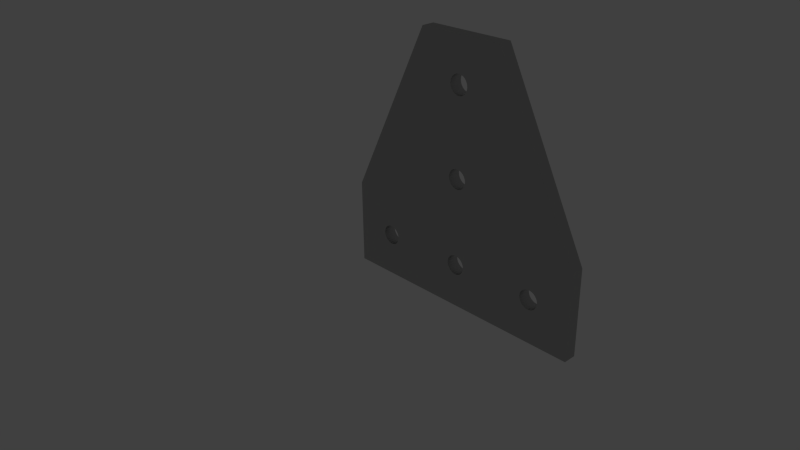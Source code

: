 # Source: connector.type_T__.h_.003__.l.greatest_.06__.l.smallest_.02__.w.greatest_.06__.w.smallest_.02.blend  (saved by Blender 2.74.0; exported with 4.5.12 LTS)
import bpy
from mathutils import Matrix  # noqa: F401  (used for matrix-valued properties, if any)

bpy.ops.wm.read_factory_settings(use_empty=True)
scene = bpy.context.scene
scene.name = 'Scene'

# ---- collections
col_collection_1 = bpy.data.collections.new('Collection 1'); scene.collection.children.link(col_collection_1)
col_collection_11 = bpy.data.collections.new('Collection 11'); scene.collection.children.link(col_collection_11)

# ---- materials (node trees are filled in below, after node groups)
mat_silver_000 = bpy.data.materials.new('Silver.000')
mat_silver_000.alpha_threshold = 0.0
mat_silver_000.diffuse_color = (0.3113, 0.3931, 0.28, 1.0)
mat_silver_000.roughness = 0.5
mat_silver_000.line_color = (0.0, 0.0, 0.0, 1.0)

# ---- material node trees
mat_silver_000.use_nodes = True; mat_silver_000.node_tree.nodes.clear()
_N = mat_silver_000.node_tree.nodes; _L = mat_silver_000.node_tree.links
n0 = _N.new('ShaderNodeBsdfDiffuse'); n0.name = 'Diffuse BSDF'; n0.location = (-100, 300)
n0.inputs[0].default_value = (0.5596, 0.5596, 0.5596, 1.0)
n1 = _N.new('ShaderNodeBsdfAnisotropic'); n1.name = 'Glossy BSDF'; n1.location = (-95, 193)
n1.distribution = 'BECKMANN'
n1.inputs[0].default_value = (0.4869, 0.4869, 0.4869, 1.0)
n1.inputs[1].default_value = 0.4472
n2 = _N.new('ShaderNodeMixShader'); n2.name = 'Mix Shader'; n2.location = (100, 300)
n2.width = 150
n2.inputs[0].default_value = 0.9
n3 = _N.new('ShaderNodeOutputMaterial'); n3.name = 'Material Output'; n3.location = (457, 312)
n3.width = 120
n4 = _N.new('ShaderNodeBsdfSheen'); n4.name = 'Velvet BSDF'; n4.location = (61, 404)
n4.width = 150
n4.distribution = 'ASHIKHMIN'
n4.inputs[0].default_value = (0.7725, 0.8, 0.7246, 1.0)
n4.inputs[1].default_value = 1.0
n5 = _N.new('ShaderNodeMixShader'); n5.name = 'Mix Shader.001'; n5.location = (274, 363)
n5.width = 150
n5.inputs[0].default_value = 0.9
_L.new(n2.outputs[0], n5.inputs[2])
_L.new(n0.outputs[0], n2.inputs[1])
_L.new(n1.outputs[0], n2.inputs[2])
_L.new(n5.outputs[0], n3.inputs[0])
_L.new(n4.outputs[0], n5.inputs[1])
n3.is_active_output = True

# ---- world
world_world = bpy.data.worlds.new('World'); scene.world = world_world
world_world.color = (0.05088, 0.05088, 0.05088)
world_world.use_sun_shadow = False
world_world.sun_shadow_jitter_overblur = 0.0
world_world.cycles.sampling_method = 'MANUAL'
world_world.cycles.sample_map_resolution = 256

# ---- cameras
cam_camera = bpy.data.cameras.new('Camera')
cam_camera.clip_end = 1e+05
cam_camera.lens = 35.0
cam_camera.sensor_width = 32.0
cam_camera.sensor_height = 18.0
cam_camera.ortho_scale = 7.314
cam_camera.dof.focus_distance = 0.0

# ---- lights
light_lamp = bpy.data.lights.new('Lamp', 'POINT')
light_lamp.transmission_factor = 0.0
light_lamp.cutoff_distance = 30.0
light_lamp.energy = 100.0
light_lamp.shadow_buffer_clip_start = 1.001
light_lamp.shadow_soft_size = 0.1
light_lamp.shadow_maximum_resolution = 0.006
light_lamp.use_absolute_resolution = True
light_lamp.cycles.use_multiple_importance_sampling = False

# ---- meshes
me_t_verbinder = bpy.data.meshes.new('T-Verbinder')
me_t_verbinder.from_pydata([(47.75, 10.0, 3.0), (47.75, 10.0, 0.0), (47.83, 10.58, 0.0), (47.83, 10.58, 3.0), (48.05, 11.12, 3.0), (48.05, 11.12, 0.0), (48.41, 11.59, 3.0), (48.41, 11.59, 0.0), (48.88, 11.95, 3.0), (48.88, 11.95, 0.0), (49.42, 12.17, 3.0), (50.0, 12.25, 3.0), (49.42, 12.17, 0.0), (50.58, 12.17, 3.0), (50.0, 12.25, 0.0), (51.12, 11.95, 3.0), (50.58, 12.17, 0.0), (51.59, 11.59, 3.0), (51.12, 11.95, 0.0), (51.95, 11.12, 3.0), (51.59, 11.59, 0.0), (52.17, 10.58, 3.0), (51.95, 11.12, 0.0), (52.25, 10.0, 3.0), (52.17, 10.58, 0.0), (52.25, 10.0, 0.0), (27.75, 10.0, 3.0), (27.75, 10.0, 0.0), (27.83, 10.58, 0.0), (27.83, 10.58, 3.0), (28.05, 11.12, 3.0), (28.05, 11.12, 0.0), (28.41, 11.59, 3.0), (28.41, 11.59, 0.0), (28.88, 11.95, 3.0), (28.88, 11.95, 0.0), (29.42, 12.17, 3.0), (30.0, 12.25, 3.0), (29.42, 12.17, 0.0), (30.58, 12.17, 3.0), (30.0, 12.25, 0.0), (31.12, 11.95, 3.0), (30.58, 12.17, 0.0), (31.59, 11.59, 3.0), (31.12, 11.95, 0.0), (31.95, 11.12, 3.0), (31.59, 11.59, 0.0), (32.17, 10.58, 3.0), (31.95, 11.12, 0.0), (32.25, 10.0, 3.0), (32.17, 10.58, 0.0), (32.25, 10.0, 0.0), (7.75, 10.0, 3.0), (7.75, 10.0, 0.0), (7.827, 10.58, 0.0), (7.827, 10.58, 3.0), (8.051, 11.12, 3.0), (8.051, 11.12, 0.0), (8.409, 11.59, 3.0), (8.409, 11.59, 0.0), (8.875, 11.95, 3.0), (8.875, 11.95, 0.0), (9.418, 12.17, 3.0), (10.0, 12.25, 3.0), (9.418, 12.17, 0.0), (10.58, 12.17, 3.0), (10.0, 12.25, 0.0), (11.12, 11.95, 3.0), (10.58, 12.17, 0.0), (11.59, 11.59, 3.0), (11.12, 11.95, 0.0), (11.95, 11.12, 3.0), (11.59, 11.59, 0.0), (12.17, 10.58, 3.0), (11.95, 11.12, 0.0), (12.25, 10.0, 3.0), (12.17, 10.58, 0.0), (12.25, 10.0, 0.0), (27.75, 30.0, 3.0), (27.75, 30.0, 0.0), (27.83, 30.58, 0.0), (27.83, 30.58, 3.0), (28.05, 31.12, 3.0), (28.05, 31.12, 0.0), (28.41, 31.59, 3.0), (28.41, 31.59, 0.0), (28.88, 31.95, 3.0), (28.88, 31.95, 0.0), (29.42, 32.17, 3.0), (30.0, 32.25, 3.0), (29.42, 32.17, 0.0), (30.58, 32.17, 3.0), (30.0, 32.25, 0.0), (31.12, 31.95, 3.0), (30.58, 32.17, 0.0), (31.59, 31.59, 3.0), (31.12, 31.95, 0.0), (31.95, 31.12, 3.0), (31.59, 31.59, 0.0), (32.17, 30.58, 3.0), (31.95, 31.12, 0.0), (32.25, 30.0, 3.0), (32.17, 30.58, 0.0), (32.25, 30.0, 0.0), (27.75, 50.0, 3.0), (27.75, 50.0, 0.0), (27.83, 50.58, 0.0), (27.83, 50.58, 3.0), (28.05, 51.12, 3.0), (28.05, 51.12, 0.0), (28.41, 51.59, 3.0), (28.41, 51.59, 0.0), (28.88, 51.95, 3.0), (28.88, 51.95, 0.0), (29.42, 52.17, 3.0), (30.0, 52.25, 3.0), (29.42, 52.17, 0.0), (30.58, 52.17, 3.0), (30.0, 52.25, 0.0), (31.12, 51.95, 3.0), (30.58, 52.17, 0.0), (31.59, 51.59, 3.0), (31.12, 51.95, 0.0), (31.95, 51.12, 3.0), (31.59, 51.59, 0.0), (32.17, 50.58, 3.0), (31.95, 51.12, 0.0), (32.25, 50.0, 3.0), (32.17, 50.58, 0.0), (32.25, 50.0, 0.0), (32.17, 49.42, 3.0), (31.95, 48.88, 3.0), (32.17, 49.42, 0.0), (31.59, 48.41, 3.0), (31.95, 48.88, 0.0), (31.12, 48.05, 3.0), (31.59, 48.41, 0.0), (30.58, 47.83, 3.0), (31.12, 48.05, 0.0), (30.0, 47.75, 3.0), (30.58, 47.83, 0.0), (29.42, 47.83, 3.0), (30.0, 47.75, 0.0), (29.42, 47.83, 0.0), (28.88, 48.05, 3.0), (28.88, 48.05, 0.0), (28.41, 48.41, 3.0), (28.41, 48.41, 0.0), (28.05, 48.88, 3.0), (28.05, 48.88, 0.0), (27.83, 49.42, 3.0), (27.83, 49.42, 0.0), (32.17, 29.42, 3.0), (31.95, 28.88, 3.0), (32.17, 29.42, 0.0), (31.59, 28.41, 3.0), (31.95, 28.88, 0.0), (31.12, 28.05, 3.0), (31.59, 28.41, 0.0), (30.58, 27.83, 3.0), (31.12, 28.05, 0.0), (30.0, 27.75, 3.0), (30.58, 27.83, 0.0), (29.42, 27.83, 3.0), (30.0, 27.75, 0.0), (29.42, 27.83, 0.0), (28.88, 28.05, 3.0), (28.88, 28.05, 0.0), (28.41, 28.41, 3.0), (28.41, 28.41, 0.0), (28.05, 28.88, 3.0), (28.05, 28.88, 0.0), (27.83, 29.42, 3.0), (27.83, 29.42, 0.0), (12.17, 9.418, 3.0), (11.95, 8.875, 3.0), (12.17, 9.418, 0.0), (11.59, 8.409, 3.0), (11.95, 8.875, 0.0), (11.12, 8.051, 3.0), (11.59, 8.409, 0.0), (10.58, 7.827, 3.0), (11.12, 8.051, 0.0), (10.0, 7.75, 3.0), (10.58, 7.827, 0.0), (9.418, 7.827, 3.0), (10.0, 7.75, 0.0), (9.418, 7.827, 0.0), (8.875, 8.051, 3.0), (8.875, 8.051, 0.0), (8.409, 8.409, 3.0), (8.409, 8.409, 0.0), (8.051, 8.875, 3.0), (8.051, 8.875, 0.0), (7.827, 9.418, 3.0), (7.827, 9.418, 0.0), (32.17, 9.418, 3.0), (31.95, 8.875, 3.0), (32.17, 9.418, 0.0), (31.59, 8.409, 3.0), (31.95, 8.875, 0.0), (31.12, 8.051, 3.0), (31.59, 8.409, 0.0), (30.58, 7.827, 3.0), (31.12, 8.051, 0.0), (30.0, 7.75, 3.0), (30.58, 7.827, 0.0), (29.42, 7.827, 3.0), (30.0, 7.75, 0.0), (29.42, 7.827, 0.0), (28.88, 8.051, 3.0), (28.88, 8.051, 0.0), (28.41, 8.409, 3.0), (28.41, 8.409, 0.0), (28.05, 8.875, 3.0), (28.05, 8.875, 0.0), (27.83, 9.418, 3.0), (27.83, 9.418, 0.0), (52.17, 9.418, 3.0), (51.95, 8.875, 3.0), (52.17, 9.418, 0.0), (51.59, 8.409, 3.0), (51.95, 8.875, 0.0), (51.12, 8.051, 3.0), (51.59, 8.409, 0.0), (50.58, 7.827, 3.0), (51.12, 8.051, 0.0), (50.0, 7.75, 3.0), (50.58, 7.827, 0.0), (49.42, 7.827, 3.0), (50.0, 7.75, 0.0), (49.42, 7.827, 0.0), (48.88, 8.051, 3.0), (48.88, 8.051, 0.0), (48.41, 8.409, 3.0), (48.41, 8.409, 0.0), (48.05, 8.875, 3.0), (48.05, 8.875, 0.0), (47.83, 9.418, 3.0), (47.83, 9.418, 0.0), (0.0, 20.0, 0.0), (20.0, 60.0, 3.0), (20.0, 60.0, 0.0), (0.0, 20.0, 3.0), (40.0, 60.0, 3.0), (40.0, 60.0, 0.0), (60.0, 20.0, 3.0), (60.0, 20.0, 0.0), (60.0, 0.0, 3.0), (60.0, 0.0, 0.0), (0.0, 0.0, 3.0), (0.0, 0.0, 0.0)], [], [(0, 1, 2), (3, 0, 2), (4, 3, 5), (3, 2, 5), (6, 4, 7), (4, 5, 7), (8, 6, 9), (10, 8, 9), (6, 7, 9), (11, 10, 12), (10, 9, 12), (13, 11, 14), (11, 12, 14), (15, 13, 16), (13, 14, 16), (17, 15, 18), (15, 16, 18), (19, 17, 20), (17, 18, 20), (21, 19, 22), (19, 20, 22), (23, 21, 24), (21, 22, 24), (23, 24, 25), (26, 27, 28), (29, 26, 28), (30, 29, 31), (29, 28, 31), (32, 30, 33), (30, 31, 33), (34, 32, 35), (36, 34, 35), (32, 33, 35), (37, 36, 38), (36, 35, 38), (39, 37, 40), (37, 38, 40), (41, 39, 42), (39, 40, 42), (43, 41, 44), (41, 42, 44), (45, 43, 46), (43, 44, 46), (47, 45, 48), (45, 46, 48), (49, 47, 50), (47, 48, 50), (49, 50, 51), (52, 53, 54), (55, 52, 54), (56, 55, 57), (55, 54, 57), (58, 56, 59), (56, 57, 59), (60, 58, 61), (62, 60, 61), (58, 59, 61), (63, 62, 64), (62, 61, 64), (65, 63, 66), (63, 64, 66), (67, 65, 68), (65, 66, 68), (69, 67, 70), (67, 68, 70), (71, 69, 72), (69, 70, 72), (73, 71, 74), (71, 72, 74), (75, 73, 76), (73, 74, 76), (75, 76, 77), (78, 79, 80), (81, 78, 80), (82, 81, 83), (81, 80, 83), (84, 82, 85), (82, 83, 85), (86, 84, 87), (88, 86, 87), (84, 85, 87), (89, 88, 90), (88, 87, 90), (91, 89, 92), (89, 90, 92), (93, 91, 94), (91, 92, 94), (95, 93, 96), (93, 94, 96), (97, 95, 98), (95, 96, 98), (99, 97, 100), (97, 98, 100), (101, 99, 102), (99, 100, 102), (101, 102, 103), (104, 105, 106), (107, 104, 106), (108, 107, 109), (107, 106, 109), (110, 108, 111), (108, 109, 111), (112, 110, 113), (114, 112, 113), (110, 111, 113), (115, 114, 116), (114, 113, 116), (117, 115, 118), (115, 116, 118), (119, 117, 120), (117, 118, 120), (121, 119, 122), (119, 120, 122), (123, 121, 124), (121, 122, 124), (125, 123, 126), (123, 124, 126), (127, 125, 128), (125, 126, 128), (127, 128, 129), (130, 127, 129), (131, 130, 132), (130, 129, 132), (133, 131, 134), (131, 132, 134), (135, 133, 136), (133, 134, 136), (137, 135, 138), (135, 136, 138), (139, 137, 140), (137, 138, 140), (141, 139, 142), (139, 140, 142), (141, 142, 143), (144, 141, 145), (141, 143, 145), (146, 144, 147), (144, 145, 147), (148, 146, 149), (146, 147, 149), (150, 148, 151), (148, 149, 151), (104, 150, 105), (150, 151, 105), (152, 101, 103), (153, 152, 154), (152, 103, 154), (155, 153, 156), (153, 154, 156), (157, 155, 158), (155, 156, 158), (159, 157, 160), (157, 158, 160), (161, 159, 162), (159, 160, 162), (163, 161, 164), (161, 162, 164), (163, 164, 165), (166, 163, 167), (163, 165, 167), (168, 166, 169), (166, 167, 169), (170, 168, 171), (168, 169, 171), (172, 170, 173), (170, 171, 173), (78, 172, 79), (172, 173, 79), (174, 75, 77), (175, 174, 176), (174, 77, 176), (177, 175, 178), (175, 176, 178), (179, 177, 180), (177, 178, 180), (181, 179, 182), (179, 180, 182), (183, 181, 184), (181, 182, 184), (185, 183, 186), (183, 184, 186), (185, 186, 187), (188, 185, 189), (185, 187, 189), (190, 188, 191), (188, 189, 191), (192, 190, 193), (190, 191, 193), (194, 192, 195), (192, 193, 195), (52, 194, 53), (194, 195, 53), (196, 49, 51), (197, 196, 198), (196, 51, 198), (199, 197, 200), (197, 198, 200), (201, 199, 202), (199, 200, 202), (203, 201, 204), (201, 202, 204), (205, 203, 206), (203, 204, 206), (207, 205, 208), (205, 206, 208), (207, 208, 209), (210, 207, 211), (207, 209, 211), (212, 210, 213), (210, 211, 213), (214, 212, 215), (212, 213, 215), (216, 214, 217), (214, 215, 217), (26, 216, 27), (216, 217, 27), (218, 23, 25), (219, 218, 220), (218, 25, 220), (221, 219, 222), (219, 220, 222), (223, 221, 224), (221, 222, 224), (225, 223, 226), (223, 224, 226), (227, 225, 228), (225, 226, 228), (229, 227, 230), (227, 228, 230), (229, 230, 231), (232, 229, 233), (229, 231, 233), (234, 232, 235), (232, 233, 235), (236, 234, 237), (234, 235, 237), (238, 236, 239), (236, 237, 239), (0, 238, 1), (238, 239, 1), (240, 241, 242), (243, 241, 240), (241, 244, 245), (241, 245, 242), (245, 246, 247), (244, 246, 245), (246, 248, 249), (246, 249, 247), (248, 250, 251), (248, 251, 249), (250, 243, 240), (250, 240, 251), (188, 190, 250), (192, 250, 190), (194, 250, 192), (185, 188, 250), (52, 250, 194), (183, 185, 250), (181, 183, 250), (243, 250, 52), (243, 52, 55), (243, 55, 56), (243, 56, 58), (60, 243, 58), (62, 243, 60), (63, 243, 62), (65, 243, 63), (210, 177, 179), (210, 212, 177), (214, 175, 177), (214, 177, 212), (207, 181, 250), (207, 179, 181), (207, 210, 179), (216, 75, 174), (216, 174, 175), (216, 175, 214), (205, 207, 250), (26, 75, 216), (29, 73, 75), (29, 75, 26), (30, 69, 71), (30, 71, 73), (30, 73, 29), (32, 69, 30), (168, 69, 32), (232, 199, 201), (232, 234, 199), (170, 69, 168), (170, 67, 69), (166, 168, 32), (166, 32, 34), (236, 197, 199), (236, 199, 234), (238, 197, 236), (238, 196, 197), (163, 166, 34), (163, 34, 36), (163, 36, 37), (172, 67, 170), (172, 65, 67), (172, 243, 65), (229, 232, 201), (229, 201, 203), (0, 196, 238), (0, 47, 49), (0, 49, 196), (161, 163, 37), (161, 37, 39), (78, 243, 172), (47, 0, 3), (3, 45, 47), (159, 161, 39), (81, 243, 78), (82, 243, 81), (157, 159, 39), (157, 39, 41), (157, 41, 43), (4, 45, 3), (6, 45, 4), (6, 43, 45), (248, 221, 223), (248, 223, 225), (248, 225, 227), (248, 227, 229), (248, 229, 203), (248, 203, 205), (248, 205, 250), (155, 157, 43), (155, 43, 6), (8, 155, 6), (153, 155, 8), (219, 221, 248), (218, 219, 248), (10, 153, 8), (152, 153, 10), (23, 218, 248), (148, 84, 146), (148, 82, 84), (148, 243, 82), (144, 146, 84), (144, 84, 86), (141, 144, 86), (141, 86, 88), (141, 88, 89), (150, 243, 148), (139, 141, 89), (137, 139, 89), (137, 89, 91), (137, 91, 93), (135, 93, 95), (135, 137, 93), (246, 10, 11), (246, 11, 13), (246, 13, 15), (246, 15, 17), (246, 23, 248), (246, 17, 19), (246, 19, 21), (246, 21, 23), (246, 97, 99), (246, 99, 101), (246, 101, 152), (246, 152, 10), (241, 104, 107), (241, 107, 108), (241, 150, 104), (241, 243, 150), (110, 241, 108), (133, 135, 95), (131, 95, 97), (131, 133, 95), (131, 97, 246), (112, 241, 110), (114, 241, 112), (130, 131, 246), (115, 241, 114), (244, 115, 117), (244, 117, 119), (244, 119, 121), (244, 121, 123), (244, 123, 125), (244, 125, 127), (244, 127, 130), (244, 130, 246), (244, 241, 115), (191, 251, 193), (251, 191, 189), (251, 189, 187), (193, 251, 195), (195, 251, 53), (251, 187, 186), (251, 186, 184), (53, 251, 240), (59, 57, 240), (57, 54, 240), (54, 53, 240), (59, 240, 61), (61, 240, 64), (64, 240, 66), (66, 240, 68), (180, 178, 213), (213, 178, 215), (184, 182, 211), (182, 180, 211), (180, 213, 211), (251, 184, 209), (184, 211, 209), (178, 176, 217), (176, 77, 217), (215, 178, 217), (251, 209, 208), (217, 77, 27), (27, 77, 28), (77, 76, 28), (76, 74, 28), (28, 74, 31), (74, 72, 31), (31, 72, 33), (33, 72, 169), (202, 200, 235), (202, 235, 233), (204, 202, 233), (33, 169, 167), (35, 33, 167), (169, 72, 171), (72, 70, 171), (235, 200, 237), (200, 198, 237), (237, 198, 239), (204, 233, 231), (206, 204, 231), (35, 167, 165), (40, 38, 165), (38, 35, 165), (171, 70, 173), (70, 68, 173), (68, 240, 173), (239, 198, 1), (198, 51, 1), (40, 165, 164), (173, 240, 79), (1, 51, 2), (51, 50, 2), (50, 48, 2), (40, 164, 162), (44, 42, 162), (42, 40, 162), (79, 240, 80), (44, 162, 160), (80, 240, 83), (2, 48, 5), (48, 46, 5), (231, 230, 249), (230, 228, 249), (228, 226, 249), (206, 231, 249), (208, 206, 249), (251, 208, 249), (249, 226, 224), (44, 160, 158), (46, 44, 158), (5, 46, 7), (46, 158, 7), (249, 224, 222), (158, 156, 9), (7, 158, 9), (249, 222, 220), (12, 9, 154), (9, 156, 154), (249, 220, 25), (147, 85, 149), (85, 83, 149), (83, 240, 149), (85, 147, 145), (87, 85, 145), (149, 240, 151), (92, 90, 143), (90, 87, 143), (87, 145, 143), (92, 143, 142), (96, 94, 140), (94, 92, 140), (92, 142, 140), (96, 140, 138), (18, 16, 247), (16, 14, 247), (14, 12, 247), (103, 102, 247), (102, 100, 247), (154, 103, 247), (12, 154, 247), (249, 25, 247), (25, 24, 247), (24, 22, 247), (22, 20, 247), (20, 18, 247), (109, 106, 242), (106, 105, 242), (105, 151, 242), (151, 240, 242), (109, 242, 111), (96, 138, 136), (98, 96, 136), (100, 98, 134), (247, 100, 134), (98, 136, 134), (111, 242, 113), (247, 134, 132), (113, 242, 116), (116, 242, 118), (129, 128, 245), (128, 126, 245), (126, 124, 245), (124, 122, 245), (122, 120, 245), (120, 118, 245), (247, 132, 245), (132, 129, 245), (118, 242, 245)])
me_t_verbinder.materials.append(mat_silver_000)
me_t_verbinder.use_remesh_preserve_volume = False
me_t_verbinder.use_remesh_preserve_attributes = False
me_t_verbinder.use_mirror_vertex_groups = False
me_t_verbinder.update()

# ---- objects
ob_t_verbinder = bpy.data.objects.new('T-Verbinder', me_t_verbinder)
ob_lamp = bpy.data.objects.new('Lamp', light_lamp)
ob_camera = bpy.data.objects.new('Camera', cam_camera)

# ---- transforms, parenting, visibility, modifiers, constraints
ob_t_verbinder.location = (0.0, 0.0, 0.0)
ob_t_verbinder.rotation_euler = (1.571, -0.0, 0.0)
ob_t_verbinder.lineart.crease_threshold = 0.0
ob_lamp.location = (77.45, 19.1, 112.2)
ob_lamp.rotation_euler = (0.6503, 0.05522, 1.866)
ob_lamp.scale = (19.0, 19.0, 19.0)
ob_lamp.lock_rotations_4d = False
ob_lamp.empty_display_type = 'ARROWS'
ob_lamp.color = (0.0, 0.0, 0.0, 0.0)
ob_lamp.lineart.crease_threshold = 0.0
ob_camera.location = (142.1, -123.6, 101.5)
ob_camera.rotation_euler = (1.109, 0.01082, 0.8149)
ob_camera.scale = (19.0, 19.0, 19.0)
ob_camera.lock_rotations_4d = False
ob_camera.empty_display_type = 'ARROWS'
ob_camera.color = (0.0, 0.0, 0.0, 0.0)
ob_camera.display_type = 'WIRE'
ob_camera.lineart.crease_threshold = 0.0

# ---- collection membership
col_collection_1.objects.link(ob_t_verbinder)
col_collection_11.objects.link(ob_lamp)
col_collection_11.objects.link(ob_camera)

# ---- scene / render settings (as saved in the file)
scene.camera = ob_camera
scene.frame_start = 1; scene.frame_end = 250; scene.frame_set(1)
scene.render.engine = 'CYCLES'
scene.render.resolution_percentage = 50
scene.render.dither_intensity = 0.0
scene.cycles.use_denoising = False
scene.cycles.samples = 10
scene.cycles.sampling_pattern = 'TABULATED_SOBOL'
scene.cycles.light_sampling_threshold = 0.0
scene.cycles.use_adaptive_sampling = False
scene.cycles.use_light_tree = False
scene.cycles.blur_glossy = 0.0
scene.cycles.pixel_filter_type = 'GAUSSIAN'
scene.cycles.sample_clamp_indirect = 0.0
scene.view_settings.view_transform = 'Standard'
bpy.context.view_layer.update()
